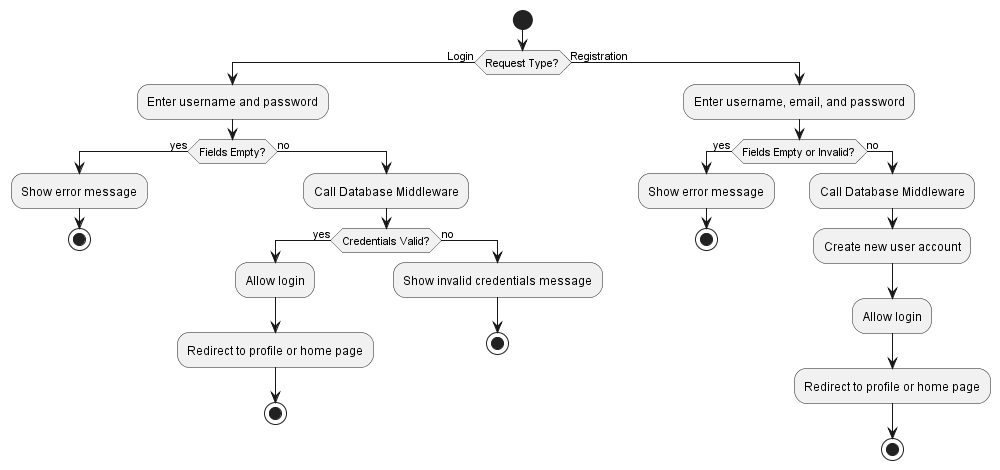

The diagram above was rendered by PlantUML. Its source (embedded in the PNG):
@startuml
start

if (Request Type?) then (Login)
  :Enter username and password;
  if (Fields Empty?) then (yes)
    :Show error message;
    stop
  else (no)
    :Call Database Middleware;
    if (Credentials Valid?) then (yes)
      :Allow login;
      :Redirect to profile or home page;
      stop
    else (no)
      :Show invalid credentials message;
      stop
    endif
  endif
else (Registration)
  :Enter username, email, and password;
  if (Fields Empty or Invalid?) then (yes)
    :Show error message;
    stop
  else (no)
    :Call Database Middleware;
    :Create new user account;
    :Allow login;
    :Redirect to profile or home page;
    stop
  endif
endif

@enduml